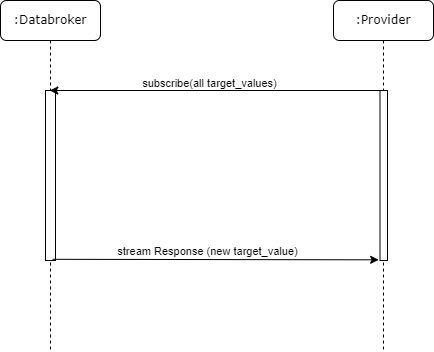

The diagram above was exported from draw.io. Its source (the exported page's mxGraphModel, read from the mxfile embedded in the PNG):
<mxGraphModel dx="1481" dy="815" grid="1" gridSize="10" guides="1" tooltips="1" connect="1" arrows="1" fold="1" page="1" pageScale="1" pageWidth="1100" pageHeight="850" background="none" math="0" shadow="0">
  <root>
    <mxCell id="0" />
    <mxCell id="1" parent="0" />
    <mxCell id="bi6dFwhKYBM0Y18AbogB-19" value=":Databroker" style="shape=umlLifeline;perimeter=lifelinePerimeter;whiteSpace=wrap;html=1;container=1;collapsible=0;recursiveResize=0;outlineConnect=0;rounded=1;shadow=0;comic=0;labelBackgroundColor=none;strokeWidth=1;fontFamily=Verdana;fontSize=12;align=center;" parent="1" vertex="1">
      <mxGeometry x="10" y="10" width="100" height="350" as="geometry" />
    </mxCell>
    <mxCell id="bi6dFwhKYBM0Y18AbogB-20" value="" style="html=1;points=[];perimeter=orthogonalPerimeter;rounded=0;shadow=0;comic=0;labelBackgroundColor=none;strokeWidth=1;fontFamily=Verdana;fontSize=12;align=center;" parent="bi6dFwhKYBM0Y18AbogB-19" vertex="1">
      <mxGeometry x="45" y="90" width="10" height="170" as="geometry" />
    </mxCell>
    <mxCell id="bi6dFwhKYBM0Y18AbogB-21" value=":Provider" style="shape=umlLifeline;perimeter=lifelinePerimeter;whiteSpace=wrap;html=1;container=1;collapsible=0;recursiveResize=0;outlineConnect=0;rounded=1;shadow=0;comic=0;labelBackgroundColor=none;strokeWidth=1;fontFamily=Verdana;fontSize=12;align=center;" parent="1" vertex="1">
      <mxGeometry x="343" y="10" width="100" height="350" as="geometry" />
    </mxCell>
    <mxCell id="bi6dFwhKYBM0Y18AbogB-22" value="" style="html=1;points=[];perimeter=orthogonalPerimeter;rounded=0;shadow=0;comic=0;labelBackgroundColor=none;strokeWidth=1;fontFamily=Verdana;fontSize=12;align=center;" parent="bi6dFwhKYBM0Y18AbogB-21" vertex="1">
      <mxGeometry x="46.5" y="90" width="7.5" height="170" as="geometry" />
    </mxCell>
    <mxCell id="bi6dFwhKYBM0Y18AbogB-34" value="" style="endArrow=classic;html=1;rounded=0;exitX=0.041;exitY=0;exitDx=0;exitDy=0;exitPerimeter=0;" parent="1" source="bi6dFwhKYBM0Y18AbogB-22" target="bi6dFwhKYBM0Y18AbogB-19" edge="1">
      <mxGeometry width="50" height="50" relative="1" as="geometry">
        <mxPoint x="180" y="220" as="sourcePoint" />
        <mxPoint x="230" y="170" as="targetPoint" />
      </mxGeometry>
    </mxCell>
    <mxCell id="bi6dFwhKYBM0Y18AbogB-35" value="subscribe(all target_values)" style="edgeLabel;html=1;align=center;verticalAlign=middle;resizable=0;points=[];" parent="bi6dFwhKYBM0Y18AbogB-34" vertex="1" connectable="0">
      <mxGeometry x="0.0365" y="-1" relative="1" as="geometry">
        <mxPoint y="-7" as="offset" />
      </mxGeometry>
    </mxCell>
    <mxCell id="bi6dFwhKYBM0Y18AbogB-41" value="" style="endArrow=classic;html=1;rounded=0;entryX=-0.179;entryY=0.996;entryDx=0;entryDy=0;entryPerimeter=0;exitX=0.71;exitY=0.993;exitDx=0;exitDy=0;exitPerimeter=0;" parent="1" source="bi6dFwhKYBM0Y18AbogB-20" target="bi6dFwhKYBM0Y18AbogB-22" edge="1">
      <mxGeometry width="50" height="50" relative="1" as="geometry">
        <mxPoint x="70" y="210" as="sourcePoint" />
        <mxPoint x="393" y="210.284" as="targetPoint" />
      </mxGeometry>
    </mxCell>
    <mxCell id="bi6dFwhKYBM0Y18AbogB-42" value="stream Response (new target_value)" style="edgeLabel;html=1;align=center;verticalAlign=middle;resizable=0;points=[];" parent="bi6dFwhKYBM0Y18AbogB-41" vertex="1" connectable="0">
      <mxGeometry x="-0.1764" y="2" relative="1" as="geometry">
        <mxPoint x="20" y="-7" as="offset" />
      </mxGeometry>
    </mxCell>
  </root>
</mxGraphModel>